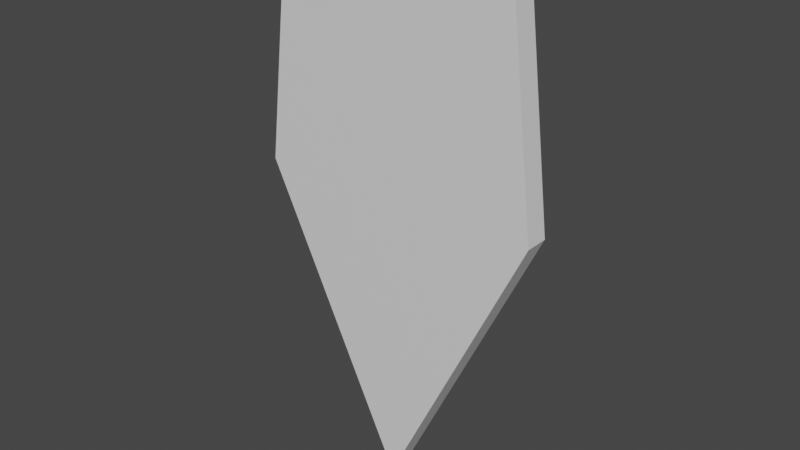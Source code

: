 # Source: shield.blend  (saved by Blender 2.92.15; exported with 4.5.12 LTS)
import bpy
from mathutils import Matrix  # noqa: F401  (used for matrix-valued properties, if any)

bpy.ops.wm.read_factory_settings(use_empty=True)
scene = bpy.context.scene
scene.name = 'Scene'

# ---- collections
col_collection = bpy.data.collections.new('Collection'); scene.collection.children.link(col_collection)

# ---- materials (node trees are filled in below, after node groups)
mat_material = bpy.data.materials.new('Material')
mat_material.alpha_threshold = 0.0
mat_material.use_transparent_shadow = False
mat_material.line_color = (0.0, 0.0, 0.0, 1.0)

# ---- material node trees
mat_material.use_nodes = True; mat_material.node_tree.nodes.clear()
_N = mat_material.node_tree.nodes; _L = mat_material.node_tree.links
n0 = _N.new('ShaderNodeOutputMaterial'); n0.name = 'Material Output'; n0.location = (300, 300)
n1 = _N.new('ShaderNodeBsdfPrincipled'); n1.name = 'Principled BSDF'; n1.location = (10, 300)
n1.distribution = 'GGX'
n1.subsurface_method = 'BURLEY'
n1.inputs[2].default_value = 0.4
n1.inputs[3].default_value = 1.45
n1.inputs[27].default_value = (0.0, 0.0, 0.0, 1.0)
n1.inputs[28].default_value = 1.0
_L.new(n1.outputs[0], n0.inputs[0])
n0.is_active_output = True

# ---- world
world_world = bpy.data.worlds.new('World'); scene.world = world_world
world_world.use_nodes = True; world_world.node_tree.nodes.clear()
_N = world_world.node_tree.nodes; _L = world_world.node_tree.links
n0 = _N.new('ShaderNodeOutputWorld'); n0.name = 'World Output'; n0.location = (300, 300)
n1 = _N.new('ShaderNodeBackground'); n1.name = 'Background'; n1.location = (10, 300)
n1.inputs[0].default_value = (0.05088, 0.05088, 0.05088, 1.0)
_L.new(n1.outputs[0], n0.inputs[0])
n0.is_active_output = True
world_world.color = (0.05088, 0.05088, 0.05088)
world_world.use_sun_shadow = False
world_world.sun_shadow_jitter_overblur = 0.0

# ---- meshes
me_cube = bpy.data.meshes.new('Cube')
me_cube.from_pydata([(0.7992, 1.0, 1.0), (1.0, 1.0, -1.444), (0.7992, -1.0, 1.0), (1.0, -1.0, -1.444), (-0.7992, 1.0, 1.0), (-1.0, 1.0, -1.444), (-0.7992, -1.0, 1.0), (-1.0, -1.0, -1.444), (0.0, 1.0, -4.478), (0.0, -1.0, 1.0), (0.0, -1.0, -4.478), (0.0, 1.0, 1.0)], [], [(11, 4, 6, 9), (10, 9, 6, 7), (7, 6, 4, 5), (8, 1, 3, 10), (1, 0, 2, 3), (8, 11, 0, 1), (5, 4, 11, 8), (5, 8, 10, 7), (3, 2, 9, 10), (0, 11, 9, 2)])
_uv = me_cube.uv_layers.new(name='UVMap')
_uv.uv.foreach_set('vector', [0.75, 0.5, 0.875, 0.5, 0.875, 0.75, 0.75, 0.75, 0.375, 0.875, 0.625, 0.875, 0.625, 1.0, 0.375, 1.0, 0.375, 0.0, 0.625, 0.0, 0.625, 0.25, 0.375, 0.25, 0.25, 0.5, 0.375, 0.5, 0.375, 0.75, 0.25, 0.75, 0.375, 0.5, 0.625, 0.5, 0.625, 0.75, 0.375, 0.75, 0.375, 0.375, 0.625, 0.375, 0.625, 0.5, 0.375, 0.5, 0.375, 0.25, 0.625, 0.25, 0.625, 0.375, 0.375, 0.375, 0.125, 0.5, 0.25, 0.5, 0.25, 0.75, 0.125, 0.75, 0.375, 0.75, 0.625, 0.75, 0.625, 0.875, 0.375, 0.875, 0.625, 0.5, 0.75, 0.5, 0.75, 0.75, 0.625, 0.75])
me_cube.materials.append(mat_material)
me_cube.use_remesh_preserve_volume = False
me_cube.use_remesh_preserve_attributes = False
me_cube.use_mirror_vertex_groups = False
me_cube.update()

# ---- objects
ob_cube = bpy.data.objects.new('Cube', me_cube)

# ---- transforms, parenting, visibility, modifiers, constraints
ob_cube.location = (0.0, 0.0, 0.0)
ob_cube.scale = (1.461, 0.1202, 1.0)
ob_cube.lock_rotations_4d = False
ob_cube.empty_display_type = 'ARROWS'
ob_cube.lineart.crease_threshold = 0.0

# ---- collection membership
col_collection.objects.link(ob_cube)

# ---- scene / render settings (as saved in the file)
scene.frame_start = 1; scene.frame_end = 250; scene.frame_set(1)
scene.render.engine = 'BLENDER_EEVEE_NEXT'
scene.cycles.use_denoising = False
scene.cycles.samples = 128
scene.cycles.sampling_pattern = 'TABULATED_SOBOL'
scene.cycles.use_adaptive_sampling = False
scene.cycles.use_light_tree = False
scene.view_settings.view_transform = 'Filmic'
bpy.context.view_layer.update()

# ---- added for rendering (the .blend has no active camera and no usable light): camera, sun
cam_auto = bpy.data.cameras.new('AutoCamera')
cam_auto.lens = 50.0
cam_auto.sensor_width = 36.0
cam_auto.clip_end = 1000.0
ob_auto_camera = bpy.data.objects.new('AutoCamera', cam_auto)
scene.collection.objects.link(ob_auto_camera)
ob_auto_camera.location = (5.74841, -6.8981, 2.8598)
ob_auto_camera.rotation_euler = (1.09748, -7.21219e-08, 0.694738)
scene.camera = ob_auto_camera
light_auto_sun = bpy.data.lights.new('AutoSun', 'SUN')
light_auto_sun.energy = 3.0
light_auto_sun.angle = 0.0523599
ob_auto_sun = bpy.data.objects.new('AutoSun', light_auto_sun)
scene.collection.objects.link(ob_auto_sun)
ob_auto_sun.rotation_euler = (0.872665, 0.174533, 0.523599)
bpy.context.view_layer.update()
